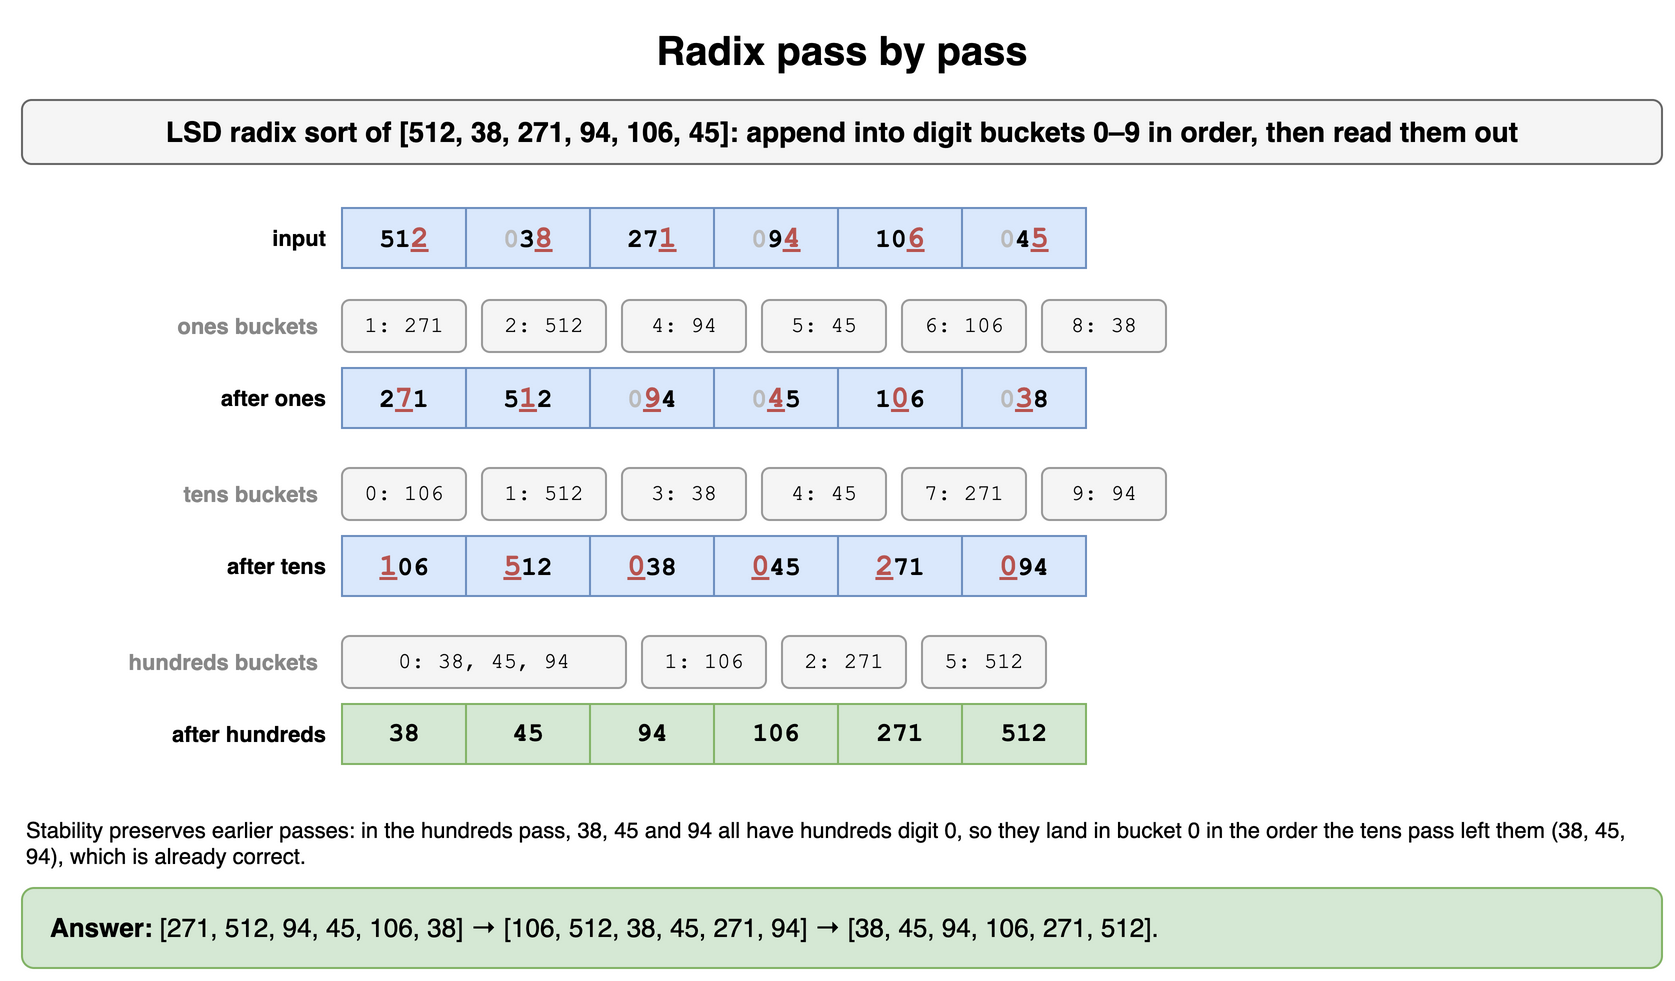

The diagram above was exported from draw.io. Its source (the exported page's mxGraphModel, read from the mxfile embedded in the PNG):
<mxGraphModel dx="900" dy="500" grid="1" gridSize="10" guides="1" tooltips="1" connect="1" arrows="1" fold="1" page="1" pageScale="1" pageWidth="900" pageHeight="500" math="0" shadow="0">
  <root>
    <mxCell id="0" />
    <mxCell id="1" parent="0" />
    <mxCell id="t141" value="Radix pass by pass" style="text;html=1;align=center;verticalAlign=middle;whiteSpace=wrap;fontSize=20;fontStyle=1;" vertex="1" parent="1">
      <mxGeometry x="40" y="10" width="820" height="30" as="geometry" />
    </mxCell>
    <mxCell id="t142" value="LSD radix sort of [512, 38, 271, 94, 106, 45]: append into digit buckets 0–9 in order, then read them out" style="rounded=1;whiteSpace=wrap;html=1;fillColor=#f5f5f5;strokeColor=#666666;fontStyle=1;fontSize=14;" vertex="1" parent="1">
      <mxGeometry x="40" y="50" width="820" height="32" as="geometry" />
    </mxCell>
    <mxCell id="t143" value="input" style="text;html=1;whiteSpace=wrap;fontSize=11;align=right;verticalAlign=middle;fontStyle=1;" vertex="1" parent="1">
      <mxGeometry x="44" y="104" width="150" height="30" as="geometry" />
    </mxCell>
    <mxCell id="t144" value="51&lt;span style=&quot;color:#b85450;font-size:15px;&quot;&gt;&lt;u&gt;2&lt;/u&gt;&lt;/span&gt;" style="rounded=0;whiteSpace=wrap;html=1;fontFamily=Courier New;fontStyle=1;fontSize=13;fillColor=#dae8fc;strokeColor=#6c8ebf;" vertex="1" parent="1">
      <mxGeometry x="200" y="104" width="62" height="30" as="geometry" />
    </mxCell>
    <mxCell id="t145" value="&lt;span style=&quot;color:#bbbbbb;&quot;&gt;0&lt;/span&gt;3&lt;span style=&quot;color:#b85450;font-size:15px;&quot;&gt;&lt;u&gt;8&lt;/u&gt;&lt;/span&gt;" style="rounded=0;whiteSpace=wrap;html=1;fontFamily=Courier New;fontStyle=1;fontSize=13;fillColor=#dae8fc;strokeColor=#6c8ebf;" vertex="1" parent="1">
      <mxGeometry x="262" y="104" width="62" height="30" as="geometry" />
    </mxCell>
    <mxCell id="t146" value="27&lt;span style=&quot;color:#b85450;font-size:15px;&quot;&gt;&lt;u&gt;1&lt;/u&gt;&lt;/span&gt;" style="rounded=0;whiteSpace=wrap;html=1;fontFamily=Courier New;fontStyle=1;fontSize=13;fillColor=#dae8fc;strokeColor=#6c8ebf;" vertex="1" parent="1">
      <mxGeometry x="324" y="104" width="62" height="30" as="geometry" />
    </mxCell>
    <mxCell id="t147" value="&lt;span style=&quot;color:#bbbbbb;&quot;&gt;0&lt;/span&gt;9&lt;span style=&quot;color:#b85450;font-size:15px;&quot;&gt;&lt;u&gt;4&lt;/u&gt;&lt;/span&gt;" style="rounded=0;whiteSpace=wrap;html=1;fontFamily=Courier New;fontStyle=1;fontSize=13;fillColor=#dae8fc;strokeColor=#6c8ebf;" vertex="1" parent="1">
      <mxGeometry x="386" y="104" width="62" height="30" as="geometry" />
    </mxCell>
    <mxCell id="t148" value="10&lt;span style=&quot;color:#b85450;font-size:15px;&quot;&gt;&lt;u&gt;6&lt;/u&gt;&lt;/span&gt;" style="rounded=0;whiteSpace=wrap;html=1;fontFamily=Courier New;fontStyle=1;fontSize=13;fillColor=#dae8fc;strokeColor=#6c8ebf;" vertex="1" parent="1">
      <mxGeometry x="448" y="104" width="62" height="30" as="geometry" />
    </mxCell>
    <mxCell id="t149" value="&lt;span style=&quot;color:#bbbbbb;&quot;&gt;0&lt;/span&gt;4&lt;span style=&quot;color:#b85450;font-size:15px;&quot;&gt;&lt;u&gt;5&lt;/u&gt;&lt;/span&gt;" style="rounded=0;whiteSpace=wrap;html=1;fontFamily=Courier New;fontStyle=1;fontSize=13;fillColor=#dae8fc;strokeColor=#6c8ebf;" vertex="1" parent="1">
      <mxGeometry x="510" y="104" width="62" height="30" as="geometry" />
    </mxCell>
    <mxCell id="t1410" value="ones buckets" style="text;html=1;whiteSpace=wrap;fontSize=11;align=right;verticalAlign=middle;fontStyle=1;fontColor=#888888;" vertex="1" parent="1">
      <mxGeometry x="40" y="150" width="150" height="26" as="geometry" />
    </mxCell>
    <mxCell id="t1411" value="1: 271" style="rounded=1;whiteSpace=wrap;html=1;fontSize=11;fontFamily=Courier New;fillColor=#f5f5f5;strokeColor=#999999;" vertex="1" parent="1">
      <mxGeometry x="200" y="150" width="62" height="26" as="geometry" />
    </mxCell>
    <mxCell id="t1412" value="2: 512" style="rounded=1;whiteSpace=wrap;html=1;fontSize=11;fontFamily=Courier New;fillColor=#f5f5f5;strokeColor=#999999;" vertex="1" parent="1">
      <mxGeometry x="270" y="150" width="62" height="26" as="geometry" />
    </mxCell>
    <mxCell id="t1413" value="4: 94" style="rounded=1;whiteSpace=wrap;html=1;fontSize=11;fontFamily=Courier New;fillColor=#f5f5f5;strokeColor=#999999;" vertex="1" parent="1">
      <mxGeometry x="340" y="150" width="62" height="26" as="geometry" />
    </mxCell>
    <mxCell id="t1414" value="5: 45" style="rounded=1;whiteSpace=wrap;html=1;fontSize=11;fontFamily=Courier New;fillColor=#f5f5f5;strokeColor=#999999;" vertex="1" parent="1">
      <mxGeometry x="410" y="150" width="62" height="26" as="geometry" />
    </mxCell>
    <mxCell id="t1415" value="6: 106" style="rounded=1;whiteSpace=wrap;html=1;fontSize=11;fontFamily=Courier New;fillColor=#f5f5f5;strokeColor=#999999;" vertex="1" parent="1">
      <mxGeometry x="480" y="150" width="62" height="26" as="geometry" />
    </mxCell>
    <mxCell id="t1416" value="8: 38" style="rounded=1;whiteSpace=wrap;html=1;fontSize=11;fontFamily=Courier New;fillColor=#f5f5f5;strokeColor=#999999;" vertex="1" parent="1">
      <mxGeometry x="550" y="150" width="62" height="26" as="geometry" />
    </mxCell>
    <mxCell id="t1417" value="after ones" style="text;html=1;whiteSpace=wrap;fontSize=11;align=right;verticalAlign=middle;fontStyle=1;" vertex="1" parent="1">
      <mxGeometry x="44" y="184" width="150" height="30" as="geometry" />
    </mxCell>
    <mxCell id="t1418" value="2&lt;span style=&quot;color:#b85450;font-size:15px;&quot;&gt;&lt;u&gt;7&lt;/u&gt;&lt;/span&gt;1" style="rounded=0;whiteSpace=wrap;html=1;fontFamily=Courier New;fontStyle=1;fontSize=13;fillColor=#dae8fc;strokeColor=#6c8ebf;" vertex="1" parent="1">
      <mxGeometry x="200" y="184" width="62" height="30" as="geometry" />
    </mxCell>
    <mxCell id="t1419" value="5&lt;span style=&quot;color:#b85450;font-size:15px;&quot;&gt;&lt;u&gt;1&lt;/u&gt;&lt;/span&gt;2" style="rounded=0;whiteSpace=wrap;html=1;fontFamily=Courier New;fontStyle=1;fontSize=13;fillColor=#dae8fc;strokeColor=#6c8ebf;" vertex="1" parent="1">
      <mxGeometry x="262" y="184" width="62" height="30" as="geometry" />
    </mxCell>
    <mxCell id="t1420" value="&lt;span style=&quot;color:#bbbbbb;&quot;&gt;0&lt;/span&gt;&lt;span style=&quot;color:#b85450;font-size:15px;&quot;&gt;&lt;u&gt;9&lt;/u&gt;&lt;/span&gt;4" style="rounded=0;whiteSpace=wrap;html=1;fontFamily=Courier New;fontStyle=1;fontSize=13;fillColor=#dae8fc;strokeColor=#6c8ebf;" vertex="1" parent="1">
      <mxGeometry x="324" y="184" width="62" height="30" as="geometry" />
    </mxCell>
    <mxCell id="t1421" value="&lt;span style=&quot;color:#bbbbbb;&quot;&gt;0&lt;/span&gt;&lt;span style=&quot;color:#b85450;font-size:15px;&quot;&gt;&lt;u&gt;4&lt;/u&gt;&lt;/span&gt;5" style="rounded=0;whiteSpace=wrap;html=1;fontFamily=Courier New;fontStyle=1;fontSize=13;fillColor=#dae8fc;strokeColor=#6c8ebf;" vertex="1" parent="1">
      <mxGeometry x="386" y="184" width="62" height="30" as="geometry" />
    </mxCell>
    <mxCell id="t1422" value="1&lt;span style=&quot;color:#b85450;font-size:15px;&quot;&gt;&lt;u&gt;0&lt;/u&gt;&lt;/span&gt;6" style="rounded=0;whiteSpace=wrap;html=1;fontFamily=Courier New;fontStyle=1;fontSize=13;fillColor=#dae8fc;strokeColor=#6c8ebf;" vertex="1" parent="1">
      <mxGeometry x="448" y="184" width="62" height="30" as="geometry" />
    </mxCell>
    <mxCell id="t1423" value="&lt;span style=&quot;color:#bbbbbb;&quot;&gt;0&lt;/span&gt;&lt;span style=&quot;color:#b85450;font-size:15px;&quot;&gt;&lt;u&gt;3&lt;/u&gt;&lt;/span&gt;8" style="rounded=0;whiteSpace=wrap;html=1;fontFamily=Courier New;fontStyle=1;fontSize=13;fillColor=#dae8fc;strokeColor=#6c8ebf;" vertex="1" parent="1">
      <mxGeometry x="510" y="184" width="62" height="30" as="geometry" />
    </mxCell>
    <mxCell id="t1424" value="tens buckets" style="text;html=1;whiteSpace=wrap;fontSize=11;align=right;verticalAlign=middle;fontStyle=1;fontColor=#888888;" vertex="1" parent="1">
      <mxGeometry x="40" y="234" width="150" height="26" as="geometry" />
    </mxCell>
    <mxCell id="t1425" value="0: 106" style="rounded=1;whiteSpace=wrap;html=1;fontSize=11;fontFamily=Courier New;fillColor=#f5f5f5;strokeColor=#999999;" vertex="1" parent="1">
      <mxGeometry x="200" y="234" width="62" height="26" as="geometry" />
    </mxCell>
    <mxCell id="t1426" value="1: 512" style="rounded=1;whiteSpace=wrap;html=1;fontSize=11;fontFamily=Courier New;fillColor=#f5f5f5;strokeColor=#999999;" vertex="1" parent="1">
      <mxGeometry x="270" y="234" width="62" height="26" as="geometry" />
    </mxCell>
    <mxCell id="t1427" value="3: 38" style="rounded=1;whiteSpace=wrap;html=1;fontSize=11;fontFamily=Courier New;fillColor=#f5f5f5;strokeColor=#999999;" vertex="1" parent="1">
      <mxGeometry x="340" y="234" width="62" height="26" as="geometry" />
    </mxCell>
    <mxCell id="t1428" value="4: 45" style="rounded=1;whiteSpace=wrap;html=1;fontSize=11;fontFamily=Courier New;fillColor=#f5f5f5;strokeColor=#999999;" vertex="1" parent="1">
      <mxGeometry x="410" y="234" width="62" height="26" as="geometry" />
    </mxCell>
    <mxCell id="t1429" value="7: 271" style="rounded=1;whiteSpace=wrap;html=1;fontSize=11;fontFamily=Courier New;fillColor=#f5f5f5;strokeColor=#999999;" vertex="1" parent="1">
      <mxGeometry x="480" y="234" width="62" height="26" as="geometry" />
    </mxCell>
    <mxCell id="t1430" value="9: 94" style="rounded=1;whiteSpace=wrap;html=1;fontSize=11;fontFamily=Courier New;fillColor=#f5f5f5;strokeColor=#999999;" vertex="1" parent="1">
      <mxGeometry x="550" y="234" width="62" height="26" as="geometry" />
    </mxCell>
    <mxCell id="t1431" value="after tens" style="text;html=1;whiteSpace=wrap;fontSize=11;align=right;verticalAlign=middle;fontStyle=1;" vertex="1" parent="1">
      <mxGeometry x="44" y="268" width="150" height="30" as="geometry" />
    </mxCell>
    <mxCell id="t1432" value="&lt;span style=&quot;color:#b85450;font-size:15px;&quot;&gt;&lt;u&gt;1&lt;/u&gt;&lt;/span&gt;06" style="rounded=0;whiteSpace=wrap;html=1;fontFamily=Courier New;fontStyle=1;fontSize=13;fillColor=#dae8fc;strokeColor=#6c8ebf;" vertex="1" parent="1">
      <mxGeometry x="200" y="268" width="62" height="30" as="geometry" />
    </mxCell>
    <mxCell id="t1433" value="&lt;span style=&quot;color:#b85450;font-size:15px;&quot;&gt;&lt;u&gt;5&lt;/u&gt;&lt;/span&gt;12" style="rounded=0;whiteSpace=wrap;html=1;fontFamily=Courier New;fontStyle=1;fontSize=13;fillColor=#dae8fc;strokeColor=#6c8ebf;" vertex="1" parent="1">
      <mxGeometry x="262" y="268" width="62" height="30" as="geometry" />
    </mxCell>
    <mxCell id="t1434" value="&lt;span style=&quot;color:#b85450;font-size:15px;&quot;&gt;&lt;u&gt;0&lt;/u&gt;&lt;/span&gt;38" style="rounded=0;whiteSpace=wrap;html=1;fontFamily=Courier New;fontStyle=1;fontSize=13;fillColor=#dae8fc;strokeColor=#6c8ebf;" vertex="1" parent="1">
      <mxGeometry x="324" y="268" width="62" height="30" as="geometry" />
    </mxCell>
    <mxCell id="t1435" value="&lt;span style=&quot;color:#b85450;font-size:15px;&quot;&gt;&lt;u&gt;0&lt;/u&gt;&lt;/span&gt;45" style="rounded=0;whiteSpace=wrap;html=1;fontFamily=Courier New;fontStyle=1;fontSize=13;fillColor=#dae8fc;strokeColor=#6c8ebf;" vertex="1" parent="1">
      <mxGeometry x="386" y="268" width="62" height="30" as="geometry" />
    </mxCell>
    <mxCell id="t1436" value="&lt;span style=&quot;color:#b85450;font-size:15px;&quot;&gt;&lt;u&gt;2&lt;/u&gt;&lt;/span&gt;71" style="rounded=0;whiteSpace=wrap;html=1;fontFamily=Courier New;fontStyle=1;fontSize=13;fillColor=#dae8fc;strokeColor=#6c8ebf;" vertex="1" parent="1">
      <mxGeometry x="448" y="268" width="62" height="30" as="geometry" />
    </mxCell>
    <mxCell id="t1437" value="&lt;span style=&quot;color:#b85450;font-size:15px;&quot;&gt;&lt;u&gt;0&lt;/u&gt;&lt;/span&gt;94" style="rounded=0;whiteSpace=wrap;html=1;fontFamily=Courier New;fontStyle=1;fontSize=13;fillColor=#dae8fc;strokeColor=#6c8ebf;" vertex="1" parent="1">
      <mxGeometry x="510" y="268" width="62" height="30" as="geometry" />
    </mxCell>
    <mxCell id="t1438" value="hundreds buckets" style="text;html=1;whiteSpace=wrap;fontSize=11;align=right;verticalAlign=middle;fontStyle=1;fontColor=#888888;" vertex="1" parent="1">
      <mxGeometry x="40" y="318" width="150" height="26" as="geometry" />
    </mxCell>
    <mxCell id="t1439" value="0: 38, 45, 94" style="rounded=1;whiteSpace=wrap;html=1;fontSize=11;fontFamily=Courier New;fillColor=#f5f5f5;strokeColor=#999999;" vertex="1" parent="1">
      <mxGeometry x="200" y="318" width="142" height="26" as="geometry" />
    </mxCell>
    <mxCell id="t1440" value="1: 106" style="rounded=1;whiteSpace=wrap;html=1;fontSize=11;fontFamily=Courier New;fillColor=#f5f5f5;strokeColor=#999999;" vertex="1" parent="1">
      <mxGeometry x="350" y="318" width="62" height="26" as="geometry" />
    </mxCell>
    <mxCell id="t1441" value="2: 271" style="rounded=1;whiteSpace=wrap;html=1;fontSize=11;fontFamily=Courier New;fillColor=#f5f5f5;strokeColor=#999999;" vertex="1" parent="1">
      <mxGeometry x="420" y="318" width="62" height="26" as="geometry" />
    </mxCell>
    <mxCell id="t1442" value="5: 512" style="rounded=1;whiteSpace=wrap;html=1;fontSize=11;fontFamily=Courier New;fillColor=#f5f5f5;strokeColor=#999999;" vertex="1" parent="1">
      <mxGeometry x="490" y="318" width="62" height="26" as="geometry" />
    </mxCell>
    <mxCell id="t1443" value="after hundreds" style="text;html=1;whiteSpace=wrap;fontSize=11;align=right;verticalAlign=middle;fontStyle=1;" vertex="1" parent="1">
      <mxGeometry x="44" y="352" width="150" height="30" as="geometry" />
    </mxCell>
    <mxCell id="t1444" value="38" style="rounded=0;whiteSpace=wrap;html=1;fontFamily=Courier New;fontStyle=1;fontSize=13;fillColor=#d5e8d4;strokeColor=#82b366;" vertex="1" parent="1">
      <mxGeometry x="200" y="352" width="62" height="30" as="geometry" />
    </mxCell>
    <mxCell id="t1445" value="45" style="rounded=0;whiteSpace=wrap;html=1;fontFamily=Courier New;fontStyle=1;fontSize=13;fillColor=#d5e8d4;strokeColor=#82b366;" vertex="1" parent="1">
      <mxGeometry x="262" y="352" width="62" height="30" as="geometry" />
    </mxCell>
    <mxCell id="t1446" value="94" style="rounded=0;whiteSpace=wrap;html=1;fontFamily=Courier New;fontStyle=1;fontSize=13;fillColor=#d5e8d4;strokeColor=#82b366;" vertex="1" parent="1">
      <mxGeometry x="324" y="352" width="62" height="30" as="geometry" />
    </mxCell>
    <mxCell id="t1447" value="106" style="rounded=0;whiteSpace=wrap;html=1;fontFamily=Courier New;fontStyle=1;fontSize=13;fillColor=#d5e8d4;strokeColor=#82b366;" vertex="1" parent="1">
      <mxGeometry x="386" y="352" width="62" height="30" as="geometry" />
    </mxCell>
    <mxCell id="t1448" value="271" style="rounded=0;whiteSpace=wrap;html=1;fontFamily=Courier New;fontStyle=1;fontSize=13;fillColor=#d5e8d4;strokeColor=#82b366;" vertex="1" parent="1">
      <mxGeometry x="448" y="352" width="62" height="30" as="geometry" />
    </mxCell>
    <mxCell id="t1449" value="512" style="rounded=0;whiteSpace=wrap;html=1;fontFamily=Courier New;fontStyle=1;fontSize=13;fillColor=#d5e8d4;strokeColor=#82b366;" vertex="1" parent="1">
      <mxGeometry x="510" y="352" width="62" height="30" as="geometry" />
    </mxCell>
    <mxCell id="t1450" value="Stability preserves earlier passes: in the hundreds pass, 38, 45 and 94 all have hundreds digit 0, so they land in bucket 0 in the order the tens pass left them (38, 45, 94), which is already correct." style="text;html=1;whiteSpace=wrap;fontSize=11;align=left;verticalAlign=top;" vertex="1" parent="1">
      <mxGeometry x="40" y="402" width="820" height="34" as="geometry" />
    </mxCell>
    <mxCell id="t1451" value="&lt;b&gt;Answer:&lt;/b&gt; [271, 512, 94, 45, 106, 38] → [106, 512, 38, 45, 271, 94] → [38, 45, 94, 106, 271, 512]." style="rounded=1;whiteSpace=wrap;html=1;fillColor=#d5e8d4;strokeColor=#82b366;fontSize=13;align=left;spacingLeft=12;" vertex="1" parent="1">
      <mxGeometry x="40" y="444" width="820" height="40" as="geometry" />
    </mxCell>
  </root>
</mxGraphModel>